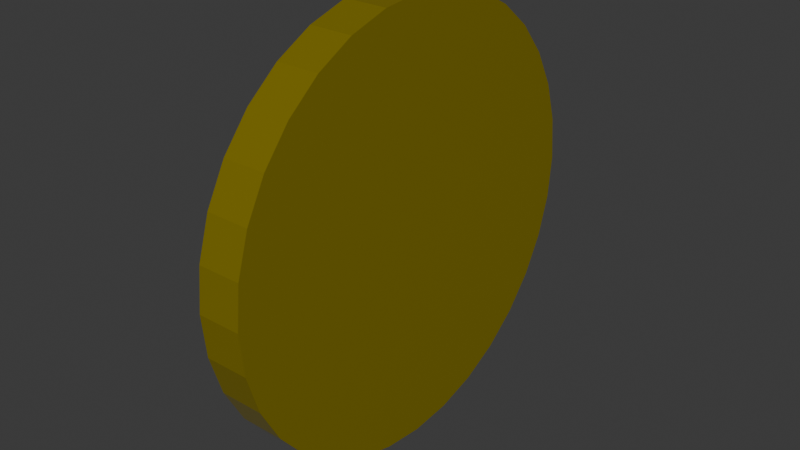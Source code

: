 # Source: coin.blend  (saved by Blender 4.2.66; exported with 4.5.12 LTS)
import bpy
from mathutils import Matrix  # noqa: F401  (used for matrix-valued properties, if any)

bpy.ops.wm.read_factory_settings(use_empty=True)
scene = bpy.context.scene
scene.name = 'Scene'

# ---- collections
col_collection = bpy.data.collections.new('Collection'); scene.collection.children.link(col_collection)

# ---- materials (node trees are filled in below, after node groups)
mat_material_001 = bpy.data.materials.new('Material.001')

# ---- material node trees
mat_material_001.use_nodes = True; mat_material_001.node_tree.nodes.clear()
_N = mat_material_001.node_tree.nodes; _L = mat_material_001.node_tree.links
n0 = _N.new('ShaderNodeBsdfPrincipled'); n0.name = 'Principled BSDF'; n0.location = (10, 300)
n0.inputs[0].default_value = (0.8008, 0.6319, 0.004475, 1.0)
n0.inputs[1].default_value = 0.7982
n0.inputs[2].default_value = 0.06881
n1 = _N.new('ShaderNodeOutputMaterial'); n1.name = 'Material Output'; n1.location = (300, 300)
_L.new(n0.outputs[0], n1.inputs[0])
n1.is_active_output = True

# ---- world
world_world = bpy.data.worlds.new('World'); scene.world = world_world
world_world.use_nodes = True; world_world.node_tree.nodes.clear()
_N = world_world.node_tree.nodes; _L = world_world.node_tree.links
n0 = _N.new('ShaderNodeOutputWorld'); n0.name = 'World Output'; n0.location = (300, 300)
n1 = _N.new('ShaderNodeBackground'); n1.name = 'Background'; n1.location = (10, 300)
n1.inputs[0].default_value = (0.05088, 0.05088, 0.05088, 1.0)
_L.new(n1.outputs[0], n0.inputs[0])
n0.is_active_output = True
world_world.color = (0.05088, 0.05088, 0.05088)
world_world.sun_shadow_jitter_overblur = 0.0

# ---- meshes
me_cylinder = bpy.data.meshes.new('Cylinder')
me_cylinder.from_pydata([(0.0, 1.0, -1.0), (0.0, 1.0, 1.0), (0.1951, 0.9808, -1.0), (0.1951, 0.9808, 1.0), (0.3827, 0.9239, -1.0), (0.3827, 0.9239, 1.0), (0.5556, 0.8315, -1.0), (0.5556, 0.8315, 1.0), (0.7071, 0.7071, -1.0), (0.7071, 0.7071, 1.0), (0.8315, 0.5556, -1.0), (0.8315, 0.5556, 1.0), (0.9239, 0.3827, -1.0), (0.9239, 0.3827, 1.0), (0.9808, 0.1951, -1.0), (0.9808, 0.1951, 1.0), (1.0, 0.0, -1.0), (1.0, 0.0, 1.0), (0.9808, -0.1951, -1.0), (0.9808, -0.1951, 1.0), (0.9239, -0.3827, -1.0), (0.9239, -0.3827, 1.0), (0.8315, -0.5556, -1.0), (0.8315, -0.5556, 1.0), (0.7071, -0.7071, -1.0), (0.7071, -0.7071, 1.0), (0.5556, -0.8315, -1.0), (0.5556, -0.8315, 1.0), (0.3827, -0.9239, -1.0), (0.3827, -0.9239, 1.0), (0.1951, -0.9808, -1.0), (0.1951, -0.9808, 1.0), (0.0, -1.0, -1.0), (0.0, -1.0, 1.0), (-0.1951, -0.9808, -1.0), (-0.1951, -0.9808, 1.0), (-0.3827, -0.9239, -1.0), (-0.3827, -0.9239, 1.0), (-0.5556, -0.8315, -1.0), (-0.5556, -0.8315, 1.0), (-0.7071, -0.7071, -1.0), (-0.7071, -0.7071, 1.0), (-0.8315, -0.5556, -1.0), (-0.8315, -0.5556, 1.0), (-0.9239, -0.3827, -1.0), (-0.9239, -0.3827, 1.0), (-0.9808, -0.1951, -1.0), (-0.9808, -0.1951, 1.0), (-1.0, 0.0, -1.0), (-1.0, 0.0, 1.0), (-0.9808, 0.1951, -1.0), (-0.9808, 0.1951, 1.0), (-0.9239, 0.3827, -1.0), (-0.9239, 0.3827, 1.0), (-0.8315, 0.5556, -1.0), (-0.8315, 0.5556, 1.0), (-0.7071, 0.7071, -1.0), (-0.7071, 0.7071, 1.0), (-0.5556, 0.8315, -1.0), (-0.5556, 0.8315, 1.0), (-0.3827, 0.9239, -1.0), (-0.3827, 0.9239, 1.0), (-0.1951, 0.9808, -1.0), (-0.1951, 0.9808, 1.0)], [], [(0, 1, 3, 2), (2, 3, 5, 4), (4, 5, 7, 6), (6, 7, 9, 8), (8, 9, 11, 10), (10, 11, 13, 12), (12, 13, 15, 14), (14, 15, 17, 16), (16, 17, 19, 18), (18, 19, 21, 20), (20, 21, 23, 22), (22, 23, 25, 24), (24, 25, 27, 26), (26, 27, 29, 28), (28, 29, 31, 30), (30, 31, 33, 32), (32, 33, 35, 34), (34, 35, 37, 36), (36, 37, 39, 38), (38, 39, 41, 40), (40, 41, 43, 42), (42, 43, 45, 44), (44, 45, 47, 46), (46, 47, 49, 48), (48, 49, 51, 50), (50, 51, 53, 52), (52, 53, 55, 54), (54, 55, 57, 56), (56, 57, 59, 58), (58, 59, 61, 60), (3, 1, 63, 61, 59, 57, 55, 53, 51, 49, 47, 45, 43, 41, 39, 37, 35, 33, 31, 29, 27, 25, 23, 21, 19, 17, 15, 13, 11, 9, 7, 5), (60, 61, 63, 62), (62, 63, 1, 0), (0, 2, 4, 6, 8, 10, 12, 14, 16, 18, 20, 22, 24, 26, 28, 30, 32, 34, 36, 38, 40, 42, 44, 46, 48, 50, 52, 54, 56, 58, 60, 62)])
_uv = me_cylinder.uv_layers.new(name='UVMap')
_uv.uv.foreach_set('vector', [1.0, 0.5, 1.0, 1.0, 0.9688, 1.0, 0.9688, 0.5, 0.9688, 0.5, 0.9688, 1.0, 0.9375, 1.0, 0.9375, 0.5, 0.9375, 0.5, 0.9375, 1.0, 0.9062, 1.0, 0.9062, 0.5, 0.9062, 0.5, 0.9062, 1.0, 0.875, 1.0, 0.875, 0.5, 0.875, 0.5, 0.875, 1.0, 0.8438, 1.0, 0.8438, 0.5, 0.8438, 0.5, 0.8438, 1.0, 0.8125, 1.0, 0.8125, 0.5, 0.8125, 0.5, 0.8125, 1.0, 0.7812, 1.0, 0.7812, 0.5, 0.7812, 0.5, 0.7812, 1.0, 0.75, 1.0, 0.75, 0.5, 0.75, 0.5, 0.75, 1.0, 0.7188, 1.0, 0.7188, 0.5, 0.7188, 0.5, 0.7188, 1.0, 0.6875, 1.0, 0.6875, 0.5, 0.6875, 0.5, 0.6875, 1.0, 0.6562, 1.0, 0.6562, 0.5, 0.6562, 0.5, 0.6562, 1.0, 0.625, 1.0, 0.625, 0.5, 0.625, 0.5, 0.625, 1.0, 0.5938, 1.0, 0.5938, 0.5, 0.5938, 0.5, 0.5938, 1.0, 0.5625, 1.0, 0.5625, 0.5, 0.5625, 0.5, 0.5625, 1.0, 0.5312, 1.0, 0.5312, 0.5, 0.5312, 0.5, 0.5312, 1.0, 0.5, 1.0, 0.5, 0.5, 0.5, 0.5, 0.5, 1.0, 0.4688, 1.0, 0.4688, 0.5, 0.4688, 0.5, 0.4688, 1.0, 0.4375, 1.0, 0.4375, 0.5, 0.4375, 0.5, 0.4375, 1.0, 0.4062, 1.0, 0.4062, 0.5, 0.4062, 0.5, 0.4062, 1.0, 0.375, 1.0, 0.375, 0.5, 0.375, 0.5, 0.375, 1.0, 0.3438, 1.0, 0.3438, 0.5, 0.3438, 0.5, 0.3438, 1.0, 0.3125, 1.0, 0.3125, 0.5, 0.3125, 0.5, 0.3125, 1.0, 0.2812, 1.0, 0.2812, 0.5, 0.2812, 0.5, 0.2812, 1.0, 0.25, 1.0, 0.25, 0.5, 0.25, 0.5, 0.25, 1.0, 0.2188, 1.0, 0.2188, 0.5, 0.2188, 0.5, 0.2188, 1.0, 0.1875, 1.0, 0.1875, 0.5, 0.1875, 0.5, 0.1875, 1.0, 0.1562, 1.0, 0.1562, 0.5, 0.1562, 0.5, 0.1562, 1.0, 0.125, 1.0, 0.125, 0.5, 0.125, 0.5, 0.125, 1.0, 0.09375, 1.0, 0.09375, 0.5, 0.09375, 0.5, 0.09375, 1.0, 0.0625, 1.0, 0.0625, 0.5, 0.2968, 0.4854, 0.25, 0.49, 0.2032, 0.4854, 0.1582, 0.4717, 0.1167, 0.4496, 0.08029, 0.4197, 0.05045, 0.3833, 0.02827, 0.3418, 0.01461, 0.2968, 0.01, 0.25, 0.01461, 0.2032, 0.02827, 0.1582, 0.05045, 0.1167, 0.08029, 0.08029, 0.1167, 0.05045, 0.1582, 0.02827, 0.2032, 0.01461, 0.25, 0.01, 0.2968, 0.01461, 0.3418, 0.02827, 0.3833, 0.05045, 0.4197, 0.08029, 0.4496, 0.1167, 0.4717, 0.1582, 0.4854, 0.2032, 0.49, 0.25, 0.4854, 0.2968, 0.4717, 0.3418, 0.4496, 0.3833, 0.4197, 0.4197, 0.3833, 0.4496, 0.3418, 0.4717, 0.0625, 0.5, 0.0625, 1.0, 0.03125, 1.0, 0.03125, 0.5, 0.03125, 0.5, 0.03125, 1.0, 0.0, 1.0, 0.0, 0.5, 0.75, 0.49, 0.7968, 0.4854, 0.8418, 0.4717, 0.8833, 0.4496, 0.9197, 0.4197, 0.9496, 0.3833, 0.9717, 0.3418, 0.9854, 0.2968, 0.99, 0.25, 0.9854, 0.2032, 0.9717, 0.1582, 0.9496, 0.1167, 0.9197, 0.08029, 0.8833, 0.05045, 0.8418, 0.02827, 0.7968, 0.01461, 0.75, 0.01, 0.7032, 0.01461, 0.6582, 0.02827, 0.6167, 0.05045, 0.5803, 0.08029, 0.5504, 0.1167, 0.5283, 0.1582, 0.5146, 0.2032, 0.51, 0.25, 0.5146, 0.2968, 0.5283, 0.3418, 0.5504, 0.3833, 0.5803, 0.4197, 0.6167, 0.4496, 0.6582, 0.4717, 0.7032, 0.4854])
me_cylinder.materials.append(mat_material_001)
me_cylinder.update()

# ---- objects
ob_cylinder = bpy.data.objects.new('Cylinder', me_cylinder)

# ---- transforms, parenting, visibility, modifiers, constraints
ob_cylinder.location = (0.0, 0.0, 0.0)
ob_cylinder.rotation_euler = (-0.0, 1.571, 0.0)
ob_cylinder.scale = (0.1, 0.1, 0.01)

# ---- collection membership
col_collection.objects.link(ob_cylinder)

# ---- scene / render settings (as saved in the file)
scene.frame_start = 1; scene.frame_end = 250; scene.frame_set(0)
scene.render.engine = 'BLENDER_EEVEE_NEXT'
bpy.context.view_layer.update()

# ---- added for rendering (the .blend has no active camera and no usable light): camera, sun
cam_auto = bpy.data.cameras.new('AutoCamera')
cam_auto.lens = 50.0
cam_auto.sensor_width = 36.0
cam_auto.clip_end = 1000.0
ob_auto_camera = bpy.data.objects.new('AutoCamera', cam_auto)
scene.collection.objects.link(ob_auto_camera)
ob_auto_camera.location = (0.262346, -0.314816, 0.209877)
ob_auto_camera.rotation_euler = (1.09748, -7.21219e-08, 0.694738)
scene.camera = ob_auto_camera
light_auto_sun = bpy.data.lights.new('AutoSun', 'SUN')
light_auto_sun.energy = 3.0
light_auto_sun.angle = 0.0523599
ob_auto_sun = bpy.data.objects.new('AutoSun', light_auto_sun)
scene.collection.objects.link(ob_auto_sun)
ob_auto_sun.rotation_euler = (0.872665, 0.174533, 0.523599)
bpy.context.view_layer.update()
